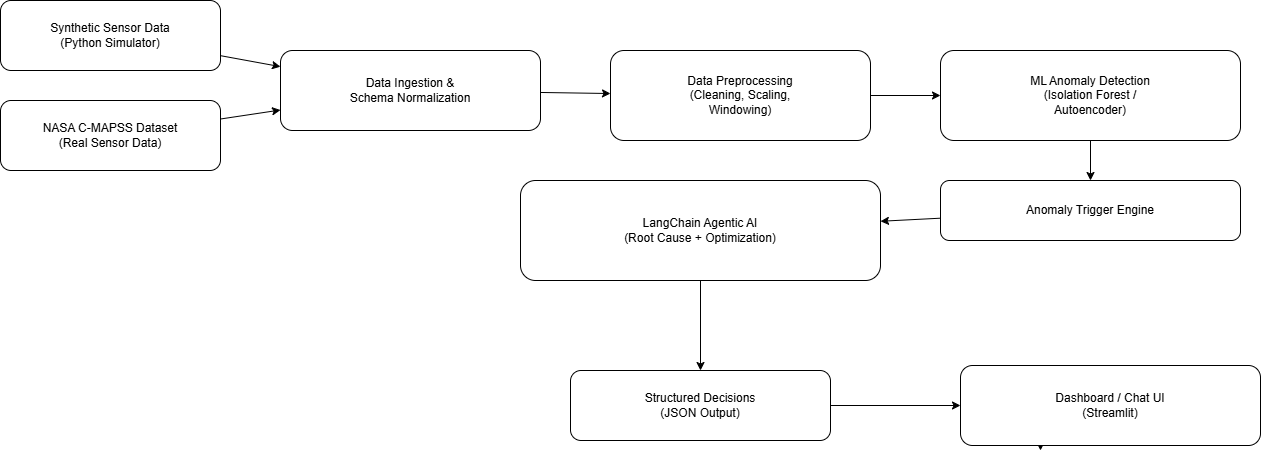

The diagram above was exported from draw.io. Its source (the exported page's mxGraphModel, read from the mxfile embedded in the PNG):
<mxGraphModel dx="1303" dy="760" grid="1" gridSize="10" guides="1" tooltips="1" connect="1" arrows="1" fold="1" page="1" pageScale="1" pageWidth="827" pageHeight="1169" math="0" shadow="0">
  <root>
    <mxCell id="0" />
    <mxCell id="1" parent="0" />
    <mxCell id="2" parent="1" style="rounded=1;whiteSpace=wrap;html=1;" value="Synthetic Sensor Data&#10;(Python Simulator)" vertex="1">
      <mxGeometry height="70" width="220" x="40" y="80" as="geometry" />
    </mxCell>
    <mxCell id="3" parent="1" style="rounded=1;whiteSpace=wrap;html=1;" value="NASA C-MAPSS Dataset&#10;(Real Sensor Data)" vertex="1">
      <mxGeometry height="70" width="220" x="40" y="180" as="geometry" />
    </mxCell>
    <mxCell id="4" parent="1" style="rounded=1;whiteSpace=wrap;html=1;" value="Data Ingestion &amp;&#10;Schema Normalization" vertex="1">
      <mxGeometry height="80" width="260" x="320" y="130" as="geometry" />
    </mxCell>
    <mxCell id="5" parent="1" style="rounded=1;whiteSpace=wrap;html=1;" value="Data Preprocessing&#10;(Cleaning, Scaling,&#10;Windowing)" vertex="1">
      <mxGeometry height="90" width="260" x="650" y="130" as="geometry" />
    </mxCell>
    <mxCell id="6" parent="1" style="rounded=1;whiteSpace=wrap;html=1;" value="ML Anomaly Detection&#10;(Isolation Forest /&#10;Autoencoder)" vertex="1">
      <mxGeometry height="90" width="300" x="980" y="130" as="geometry" />
    </mxCell>
    <mxCell id="7" parent="1" style="rounded=1;whiteSpace=wrap;html=1;" value="Anomaly Trigger Engine" vertex="1">
      <mxGeometry height="60" width="300" x="980" y="260" as="geometry" />
    </mxCell>
    <mxCell id="8" parent="1" style="rounded=1;whiteSpace=wrap;html=1;" value="LangChain Agentic AI&#10;(Root Cause + Optimization)" vertex="1">
      <mxGeometry height="100" width="360" x="560" y="260" as="geometry" />
    </mxCell>
    <mxCell id="9" parent="1" style="rounded=1;whiteSpace=wrap;html=1;" value="Structured Decisions&#10;(JSON Output)" vertex="1">
      <mxGeometry height="70" width="260" x="610" y="450" as="geometry" />
    </mxCell>
    <mxCell id="JHWEPhLNhV-YLoZjAmZg-27" edge="1" parent="1" source="10" style="edgeStyle=orthogonalEdgeStyle;rounded=0;orthogonalLoop=1;jettySize=auto;html=1;exitX=0.25;exitY=1;exitDx=0;exitDy=0;">
      <mxGeometry relative="1" as="geometry">
        <mxPoint x="1080" y="530" as="targetPoint" />
      </mxGeometry>
    </mxCell>
    <mxCell id="10" parent="1" style="rounded=1;whiteSpace=wrap;html=1;" value="Dashboard / Chat UI&#10;(Streamlit)" vertex="1">
      <mxGeometry height="80" width="300" x="1000" y="445" as="geometry" />
    </mxCell>
    <mxCell id="20" edge="1" parent="1" source="2" target="4">
      <mxGeometry relative="1" as="geometry" />
    </mxCell>
    <mxCell id="21" edge="1" parent="1" source="3" target="4">
      <mxGeometry relative="1" as="geometry" />
    </mxCell>
    <mxCell id="22" edge="1" parent="1" source="4" target="5">
      <mxGeometry relative="1" as="geometry" />
    </mxCell>
    <mxCell id="23" edge="1" parent="1" source="5" target="6">
      <mxGeometry relative="1" as="geometry" />
    </mxCell>
    <mxCell id="24" edge="1" parent="1" source="6" target="7">
      <mxGeometry relative="1" as="geometry" />
    </mxCell>
    <mxCell id="25" edge="1" parent="1" source="7" target="8">
      <mxGeometry relative="1" as="geometry" />
    </mxCell>
    <mxCell id="26" edge="1" parent="1" source="8" target="9">
      <mxGeometry relative="1" as="geometry" />
    </mxCell>
    <mxCell id="27" edge="1" parent="1" source="9" target="10">
      <mxGeometry relative="1" as="geometry" />
    </mxCell>
  </root>
</mxGraphModel>